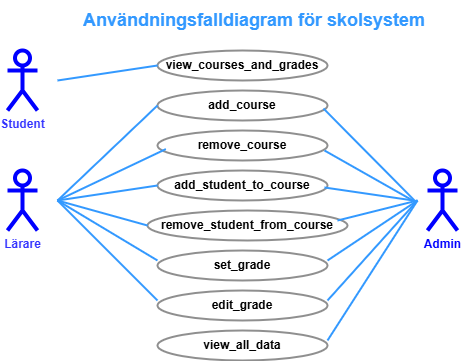

The diagram above was exported from draw.io. Its source (the exported page's mxGraphModel, read from the mxfile embedded in the PNG):
<mxGraphModel dx="1050" dy="513" grid="1" gridSize="10" guides="1" tooltips="1" connect="1" arrows="1" fold="1" page="1" pageScale="1" pageWidth="827" pageHeight="1169" math="0" shadow="0">
  <root>
    <mxCell id="0" />
    <mxCell id="1" parent="0" />
    <mxCell id="nfCxf4BdTM1YR3Tz8241-1" value="Student" style="shape=umlActor;verticalLabelPosition=bottom;verticalAlign=top;html=1;outlineConnect=0;strokeWidth=4;strokeColor=#0000FF;fontStyle=1;fontColor=#3333FF;" parent="1" vertex="1">
      <mxGeometry x="150" y="120" width="30" height="60" as="geometry" />
    </mxCell>
    <mxCell id="nfCxf4BdTM1YR3Tz8241-2" value="Lärare" style="shape=umlActor;verticalLabelPosition=bottom;verticalAlign=top;html=1;outlineConnect=0;strokeWidth=4;strokeColor=#0000FF;fontStyle=1;fontColor=#3333FF;" parent="1" vertex="1">
      <mxGeometry x="150" y="240" width="30" height="60" as="geometry" />
    </mxCell>
    <mxCell id="nfCxf4BdTM1YR3Tz8241-3" value="Admin" style="shape=umlActor;verticalLabelPosition=bottom;verticalAlign=top;html=1;outlineConnect=0;strokeWidth=4;strokeColor=#0000FF;fontStyle=1;fontColor=#0000FF;" parent="1" vertex="1">
      <mxGeometry x="570" y="240" width="30" height="60" as="geometry" />
    </mxCell>
    <mxCell id="nfCxf4BdTM1YR3Tz8241-4" value="view_courses_and_grades" style="ellipse;whiteSpace=wrap;html=1;strokeColor=#8F8F8F;strokeWidth=2;fontStyle=1;align=center;verticalAlign=middle;" parent="1" vertex="1">
      <mxGeometry x="300" y="120" width="170" height="30" as="geometry" />
    </mxCell>
    <mxCell id="nfCxf4BdTM1YR3Tz8241-5" value="add_course" style="ellipse;whiteSpace=wrap;html=1;strokeColor=#8F8F8F;strokeWidth=2;fontStyle=1;align=center;verticalAlign=middle;" parent="1" vertex="1">
      <mxGeometry x="300" y="160" width="170" height="30" as="geometry" />
    </mxCell>
    <mxCell id="nfCxf4BdTM1YR3Tz8241-6" value="remove_course" style="ellipse;whiteSpace=wrap;html=1;strokeColor=#8F8F8F;strokeWidth=2;fontStyle=1;align=center;verticalAlign=middle;" parent="1" vertex="1">
      <mxGeometry x="300" y="200" width="170" height="30" as="geometry" />
    </mxCell>
    <mxCell id="nfCxf4BdTM1YR3Tz8241-7" value="add_student_to_course" style="ellipse;whiteSpace=wrap;html=1;strokeColor=#8F8F8F;strokeWidth=2;fontStyle=1;align=center;verticalAlign=middle;" parent="1" vertex="1">
      <mxGeometry x="300" y="240" width="170" height="30" as="geometry" />
    </mxCell>
    <mxCell id="nfCxf4BdTM1YR3Tz8241-8" value="remove_student_from_course" style="ellipse;whiteSpace=wrap;html=1;strokeColor=#8F8F8F;strokeWidth=2;fontStyle=1;align=center;verticalAlign=middle;" parent="1" vertex="1">
      <mxGeometry x="290" y="280" width="200" height="30" as="geometry" />
    </mxCell>
    <mxCell id="nfCxf4BdTM1YR3Tz8241-9" value="set_grade" style="ellipse;whiteSpace=wrap;html=1;strokeColor=#8F8F8F;strokeWidth=2;fontStyle=1;align=center;verticalAlign=middle;" parent="1" vertex="1">
      <mxGeometry x="300" y="320" width="170" height="30" as="geometry" />
    </mxCell>
    <mxCell id="nfCxf4BdTM1YR3Tz8241-10" value="edit_grade" style="ellipse;whiteSpace=wrap;html=1;strokeColor=#8F8F8F;strokeWidth=2;fontStyle=1;align=center;verticalAlign=middle;" parent="1" vertex="1">
      <mxGeometry x="300" y="360" width="170" height="30" as="geometry" />
    </mxCell>
    <mxCell id="nfCxf4BdTM1YR3Tz8241-11" value="view_all_data" style="ellipse;whiteSpace=wrap;html=1;strokeColor=#8F8F8F;strokeWidth=2;fontStyle=1;align=center;verticalAlign=middle;" parent="1" vertex="1">
      <mxGeometry x="300" y="400" width="170" height="30" as="geometry" />
    </mxCell>
    <mxCell id="nfCxf4BdTM1YR3Tz8241-14" value="" style="endArrow=none;html=1;rounded=0;entryX=0;entryY=0.5;entryDx=0;entryDy=0;strokeColor=#3399FF;strokeWidth=2;" parent="1" target="nfCxf4BdTM1YR3Tz8241-4" edge="1">
      <mxGeometry width="50" height="50" relative="1" as="geometry">
        <mxPoint x="200" y="150" as="sourcePoint" />
        <mxPoint x="440" y="300" as="targetPoint" />
        <Array as="points" />
      </mxGeometry>
    </mxCell>
    <mxCell id="nfCxf4BdTM1YR3Tz8241-17" value="" style="endArrow=none;html=1;rounded=0;entryX=0;entryY=0.5;entryDx=0;entryDy=0;strokeColor=#3399FF;strokeWidth=2;" parent="1" target="nfCxf4BdTM1YR3Tz8241-5" edge="1">
      <mxGeometry width="50" height="50" relative="1" as="geometry">
        <mxPoint x="200" y="270" as="sourcePoint" />
        <mxPoint x="250" y="220" as="targetPoint" />
      </mxGeometry>
    </mxCell>
    <mxCell id="nfCxf4BdTM1YR3Tz8241-18" value="" style="endArrow=none;html=1;rounded=0;entryX=0.049;entryY=0.62;entryDx=0;entryDy=0;entryPerimeter=0;strokeColor=#3399FF;strokeWidth=2;" parent="1" target="nfCxf4BdTM1YR3Tz8241-6" edge="1">
      <mxGeometry width="50" height="50" relative="1" as="geometry">
        <mxPoint x="200" y="270" as="sourcePoint" />
        <mxPoint x="260" y="240" as="targetPoint" />
      </mxGeometry>
    </mxCell>
    <mxCell id="nfCxf4BdTM1YR3Tz8241-20" value="" style="endArrow=none;html=1;rounded=0;entryX=0;entryY=0.5;entryDx=0;entryDy=0;strokeColor=#3399FF;strokeWidth=2;" parent="1" target="nfCxf4BdTM1YR3Tz8241-7" edge="1">
      <mxGeometry width="50" height="50" relative="1" as="geometry">
        <mxPoint x="200" y="270" as="sourcePoint" />
        <mxPoint x="270" y="260" as="targetPoint" />
      </mxGeometry>
    </mxCell>
    <mxCell id="nfCxf4BdTM1YR3Tz8241-21" value="" style="endArrow=none;html=1;rounded=0;entryX=0;entryY=0.5;entryDx=0;entryDy=0;strokeColor=#3399FF;strokeWidth=2;" parent="1" target="nfCxf4BdTM1YR3Tz8241-8" edge="1">
      <mxGeometry width="50" height="50" relative="1" as="geometry">
        <mxPoint x="200" y="270" as="sourcePoint" />
        <mxPoint x="260" y="290" as="targetPoint" />
      </mxGeometry>
    </mxCell>
    <mxCell id="nfCxf4BdTM1YR3Tz8241-23" value="" style="endArrow=none;html=1;rounded=0;strokeColor=#3399FF;strokeWidth=2;" parent="1" edge="1">
      <mxGeometry width="50" height="50" relative="1" as="geometry">
        <mxPoint x="200" y="270" as="sourcePoint" />
        <mxPoint x="300" y="330" as="targetPoint" />
      </mxGeometry>
    </mxCell>
    <mxCell id="nfCxf4BdTM1YR3Tz8241-24" value="" style="endArrow=none;html=1;rounded=0;strokeColor=#3399FF;strokeWidth=2;" parent="1" edge="1">
      <mxGeometry width="50" height="50" relative="1" as="geometry">
        <mxPoint x="200" y="270" as="sourcePoint" />
        <mxPoint x="300" y="370" as="targetPoint" />
      </mxGeometry>
    </mxCell>
    <mxCell id="nfCxf4BdTM1YR3Tz8241-26" value="" style="endArrow=none;html=1;rounded=0;strokeColor=#3399FF;strokeWidth=2;" parent="1" edge="1">
      <mxGeometry width="50" height="50" relative="1" as="geometry">
        <mxPoint x="470" y="410" as="sourcePoint" />
        <mxPoint x="560" y="270" as="targetPoint" />
      </mxGeometry>
    </mxCell>
    <mxCell id="nfCxf4BdTM1YR3Tz8241-27" value="" style="endArrow=none;html=1;rounded=0;strokeColor=#3399FF;strokeWidth=2;" parent="1" edge="1">
      <mxGeometry width="50" height="50" relative="1" as="geometry">
        <mxPoint x="470" y="370" as="sourcePoint" />
        <mxPoint x="560" y="270" as="targetPoint" />
      </mxGeometry>
    </mxCell>
    <mxCell id="nfCxf4BdTM1YR3Tz8241-28" value="" style="endArrow=none;html=1;rounded=0;strokeColor=#3399FF;strokeWidth=2;" parent="1" edge="1">
      <mxGeometry width="50" height="50" relative="1" as="geometry">
        <mxPoint x="470" y="330" as="sourcePoint" />
        <mxPoint x="560" y="270" as="targetPoint" />
      </mxGeometry>
    </mxCell>
    <mxCell id="nfCxf4BdTM1YR3Tz8241-30" value="" style="endArrow=none;html=1;rounded=0;strokeColor=#3399FF;strokeWidth=2;" parent="1" edge="1">
      <mxGeometry width="50" height="50" relative="1" as="geometry">
        <mxPoint x="480" y="290" as="sourcePoint" />
        <mxPoint x="560" y="270" as="targetPoint" />
      </mxGeometry>
    </mxCell>
    <mxCell id="nfCxf4BdTM1YR3Tz8241-32" value="" style="endArrow=none;html=1;rounded=0;strokeColor=#3399FF;strokeWidth=2;" parent="1" edge="1">
      <mxGeometry width="50" height="50" relative="1" as="geometry">
        <mxPoint x="467" y="257" as="sourcePoint" />
        <mxPoint x="556" y="270" as="targetPoint" />
      </mxGeometry>
    </mxCell>
    <mxCell id="nfCxf4BdTM1YR3Tz8241-33" value="" style="endArrow=none;html=1;rounded=0;strokeColor=#3399FF;strokeWidth=2;" parent="1" edge="1">
      <mxGeometry width="50" height="50" relative="1" as="geometry">
        <mxPoint x="467" y="220" as="sourcePoint" />
        <mxPoint x="557" y="271" as="targetPoint" />
      </mxGeometry>
    </mxCell>
    <mxCell id="nfCxf4BdTM1YR3Tz8241-34" value="" style="endArrow=none;html=1;rounded=0;strokeColor=#3399FF;strokeWidth=2;" parent="1" edge="1">
      <mxGeometry width="50" height="50" relative="1" as="geometry">
        <mxPoint x="466" y="178" as="sourcePoint" />
        <mxPoint x="558" y="271" as="targetPoint" />
      </mxGeometry>
    </mxCell>
    <mxCell id="nfCxf4BdTM1YR3Tz8241-36" value="Användningsfalldiagram för skolsystem" style="text;strokeColor=none;fillColor=none;align=left;verticalAlign=middle;spacingLeft=4;spacingRight=4;overflow=hidden;points=[[0,0.5],[1,0.5]];portConstraint=eastwest;rotatable=0;whiteSpace=wrap;html=1;fontStyle=1;fontSize=18;fontColor=#3399FF;" parent="1" vertex="1">
      <mxGeometry x="220" y="70" width="370" height="40" as="geometry" />
    </mxCell>
  </root>
</mxGraphModel>